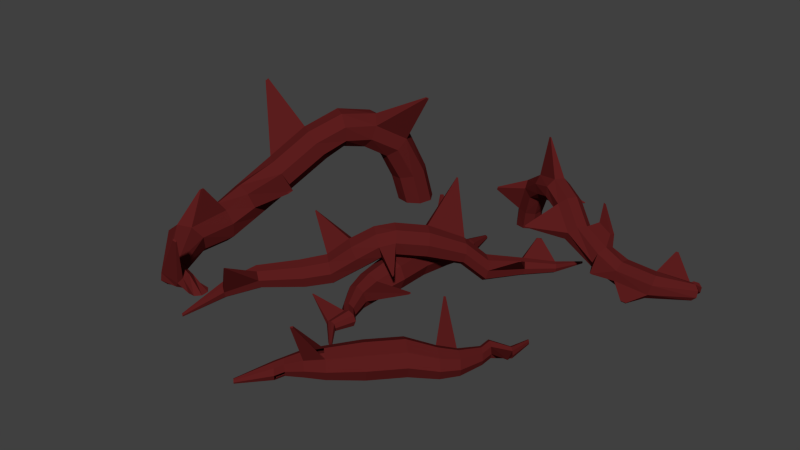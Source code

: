 # Source: Vine_Weed.blend  (saved by Blender 2.73.0; exported with 4.5.12 LTS)
import bpy
from mathutils import Matrix  # noqa: F401  (used for matrix-valued properties, if any)

bpy.ops.wm.read_factory_settings(use_empty=True)
scene = bpy.context.scene
scene.name = 'Scene'

# ---- collections
col_collection_1 = bpy.data.collections.new('Collection 1'); scene.collection.children.link(col_collection_1)

# ---- materials (node trees are filled in below, after node groups)
mat_vineweedred = bpy.data.materials.new('VineWeedRed')
mat_vineweedred.alpha_threshold = 0.0
mat_vineweedred.use_transparent_shadow = False
mat_vineweedred.diffuse_color = (0.1065, 0.01255, 0.01255, 1.0)
mat_vineweedred.specular_color = (1.0, 0.00464, 0.0)
mat_vineweedred.roughness = 0.5

# ---- material node trees

# ---- world
world_world = bpy.data.worlds.new('World'); scene.world = world_world
world_world.color = (0.05088, 0.05088, 0.05088)
world_world.use_sun_shadow = False
world_world.sun_shadow_jitter_overblur = 0.0
world_world.cycles.sampling_method = 'MANUAL'
world_world.cycles.sample_map_resolution = 256

# ---- meshes
me_cylinder_001 = bpy.data.meshes.new('Cylinder.001')
me_cylinder_001.from_pydata([(0.419, 2.17, -3.543), (0.419, 2.17, -1.543), (1.126, 1.877, -3.543), (1.126, 1.877, -1.543), (1.419, 1.17, -3.543), (1.419, 1.17, -1.543), (1.126, 0.463, -3.543), (1.126, 0.463, -1.543), (0.419, 0.1701, -3.543), (0.419, 0.1701, -1.543), (-0.2881, 0.463, -3.543), (-0.2881, 0.463, -1.543), (-0.581, 1.17, -3.543), (-0.581, 1.17, -1.543), (-0.2881, 1.877, -3.543), (-0.2881, 1.877, -1.543), (0.1597, 1.727, -0.0209), (0.7505, 1.482, -0.0209), (0.9953, 0.8911, -0.0209), (0.7505, 0.3003, -0.0209), (0.1597, 0.05557, -0.0209), (-0.4312, 0.3003, -0.0209), (-0.6759, 0.8911, -0.0209), (-0.4312, 1.482, -0.0209), (0.2199, 1.437, 1.006), (0.7007, 1.237, 1.006), (0.8998, 0.7566, 1.006), (0.7007, 0.2758, 1.006), (0.2199, 0.07666, 1.006), (-0.2609, 0.2758, 1.006), (-0.46, 0.7566, 1.006), (-0.2609, 1.237, 1.006), (0.7553, 1.14, 2.228), (1.088, 1.002, 2.228), (1.226, 0.669, 2.228), (1.088, 0.336, 2.228), (0.7553, 0.198, 2.228), (0.4223, 0.336, 2.228), (0.2843, 0.669, 2.228), (0.4223, 1.002, 2.228), (1.236, 1.167, 2.746), (1.569, 1.029, 2.746), (1.707, 0.6958, 2.746), (1.569, 0.3628, 2.746), (1.236, 0.2248, 2.746), (0.9033, 0.3628, 2.746), (0.7653, 0.6958, 2.746), (0.9033, 1.029, 2.746), (1.918, 0.6035, 4.892), (2.011, 0.5649, 4.892), (2.05, 0.4718, 4.892), (2.011, 0.3787, 4.892), (1.918, 0.3401, 4.892), (1.825, 0.3787, 4.892), (1.786, 0.4718, 4.892), (1.825, 0.5649, 4.892), (3.798, 2.28, 0.9823), (0.419, 2.17, -3.543), (3.777, 2.331, 0.9823), (1.126, 1.877, -3.543), (3.808, 2.294, 0.8728), (1.419, 1.17, -3.543), (3.782, 2.357, 0.8728), (1.126, 0.463, -3.543), (-0.2892, 3.705, -6.981), (0.419, 0.1701, -3.543), (-0.2174, 3.735, -6.981), (-0.2881, 0.463, -3.543), (-0.3537, 3.746, -6.83), (-0.581, 1.17, -3.543), (-0.2654, 3.783, -6.83), (-0.2881, 1.877, -3.543), (0.7462, 1.79, -5.409), (1.337, 1.545, -5.409), (1.582, 0.954, -5.409), (1.337, 0.3631, -5.409), (0.7462, 0.1184, -5.409), (0.1554, 0.3631, -5.409), (-0.08932, 0.954, -5.409), (0.1554, 1.545, -5.409), (1.068, 1.472, -6.421), (1.549, 1.273, -6.421), (1.748, 0.7919, -6.421), (1.549, 0.3111, -6.421), (1.068, 0.112, -6.421), (0.5871, 0.3111, -6.421), (0.3879, 0.7919, -6.421), (0.5871, 1.273, -6.421), (1.35, 0.995, -7.313), (1.683, 0.8571, -7.313), (1.821, 0.5241, -7.313), (1.683, 0.1911, -7.313), (1.35, 0.05317, -7.313), (1.017, 0.1911, -7.313), (0.8791, 0.5241, -7.313), (1.017, 0.8571, -7.313), (1.107, 0.9746, -7.831), (1.44, 0.8367, -7.831), (1.578, 0.5037, -7.831), (1.44, 0.1707, -7.831), (1.107, 0.0328, -7.831), (0.7738, 0.1707, -7.831), (0.6359, 0.5037, -7.831), (0.7738, 0.8367, -7.831), (0.8694, 0.3694, -9.765), (0.9625, 0.3308, -9.765), (1.001, 0.2377, -9.765), (0.9625, 0.1446, -9.765), (0.8694, 0.106, -9.765), (0.7763, 0.1446, -9.765), (0.7377, 0.2377, -9.765), (0.7763, 0.3308, -9.765), (0.939, 0.896, 3.777), (0.7213, 0.8059, 3.777), (0.6311, 0.5881, 3.777), (0.7213, 0.3704, 3.777), (0.939, 0.2802, 3.777), (1.157, 0.3704, 3.777), (1.247, 0.5881, 3.777), (1.157, 0.8059, 3.777), (-0.9549, 1.484, 3.087), (-0.9481, 1.501, 3.087), (-0.9571, 1.49, 3.138), (-0.9616, 1.479, 3.138), (2.302, 2.369, -5.37), (2.696, 2.698, -5.118), (0.2302, 3.999, -2.104), (1.4, 3.67, -3.498), (-0.2571, 3.593, -2.417), (0.9128, 3.264, -3.811), (-0.4243, 2.905, -2.395), (0.7456, 2.576, -3.789), (-0.1734, 2.34, -2.051), (0.9965, 2.011, -3.445), (0.3486, 2.228, -1.587), (1.518, 1.899, -2.981), (0.8359, 2.635, -1.274), (2.006, 2.306, -2.668), (1.003, 3.322, -1.296), (2.173, 2.993, -2.69), (0.7522, 3.887, -1.64), (1.922, 3.558, -3.034), (2.168, 1.815, -5.353), (2.37, 1.359, -5.075), (2.791, 1.268, -4.7), (3.184, 1.597, -4.448), (3.319, 2.151, -4.466), (3.117, 2.607, -4.743), (3.149, 1.242, -6.294), (3.542, 1.57, -6.041), (3.014, 0.6877, -6.276), (3.216, 0.2317, -5.999), (3.638, 0.1412, -5.624), (4.031, 0.4693, -5.371), (4.165, 1.024, -5.389), (3.963, 1.48, -5.667), (4.597, 0.821, -7.951), (4.854, 1.07, -7.786), (4.509, 0.4591, -7.939), (4.641, 0.1615, -7.758), (4.916, 0.1024, -7.514), (5.173, 0.3166, -7.349), (5.261, 0.6784, -7.36), (5.128, 1.011, -7.541), (5.952, 0.5737, -9.226), (6.123, 0.7168, -9.116), (5.893, 0.3319, -9.218), (5.981, 0.1331, -9.097), (6.165, 0.0936, -8.934), (6.336, 0.2367, -8.824), (6.395, 0.4784, -8.831), (6.307, 0.6773, -8.952), (6.838, 0.2195, -10.88), (6.874, 0.249, -10.86), (6.826, 0.1698, -10.88), (6.844, 0.1289, -10.86), (6.882, 0.1207, -10.82), (6.917, 0.1502, -10.8), (6.929, 0.1999, -10.8), (6.911, 0.2409, -10.83), (-0.4892, 3.881, -1.243), (-0.8764, 3.512, -1.707), (-0.8969, 2.837, -1.917), (-0.5387, 2.25, -1.75), (-0.01162, 2.095, -1.304), (0.3756, 2.463, -0.8399), (0.3961, 3.139, -0.63), (0.03793, 3.726, -0.797), (-1.482, 3.16, -0.3457), (-1.782, 2.873, -0.9188), (-1.683, 2.279, -1.291), (-1.243, 1.727, -1.245), (-0.7199, 1.539, -0.8072), (-0.4197, 1.826, -0.2341), (-0.5186, 2.42, 0.1384), (-0.9585, 2.972, 0.09221), (-2.478, 2.159, 0.3638), (-2.856, 1.828, -0.06323), (-2.905, 1.197, -0.2515), (-2.596, 0.636, -0.09085), (-2.109, 0.4742, 0.3247), (-1.73, 0.806, 0.7517), (-1.681, 1.437, 0.94), (-1.991, 1.998, 0.7793), (-3.504, 1.933, 1.488), (-3.864, 1.618, 1.083), (-3.91, 1.019, 0.9048), (-3.616, 0.4876, 1.057), (-3.155, 0.3341, 1.451), (-2.795, 0.6488, 1.856), (-2.749, 1.247, 2.035), (-3.042, 1.779, 1.883), (-5.119, 1.733, 3.167), (-5.411, 1.478, 2.838), (-5.449, 0.9911, 2.693), (-5.21, 0.5589, 2.816), (-4.835, 0.4341, 3.137), (-4.543, 0.6899, 3.466), (-4.505, 1.176, 3.611), (-4.744, 1.609, 3.487), (-5.902, 1.187, 4.938), (-6.099, 1.015, 4.716), (-6.125, 0.6865, 4.618), (-5.964, 0.395, 4.702), (-5.71, 0.3109, 4.918), (-5.513, 0.4834, 5.14), (-5.488, 0.8115, 5.238), (-5.649, 1.103, 5.154), (-6.007, 0.4939, 7.723), (-6.05, 0.4564, 7.675), (-6.056, 0.3852, 7.653), (-6.021, 0.3218, 7.672), (-5.966, 0.3036, 7.718), (-5.923, 0.341, 7.767), (-5.917, 0.4123, 7.788), (-5.952, 0.4756, 7.77), (-4.44, 2.986, 5.942), (-4.446, 2.997, 5.939), (-4.465, 2.982, 5.983), (-4.469, 2.989, 5.981), (-3.732, 4.213, -0.188), (-3.746, 4.2, -0.2147), (-3.778, 4.166, -0.1549), (-3.796, 4.151, -0.1748), (2.204, 2.462, 0.3163), (2.223, 2.542, 0.3138), (2.151, 2.442, 0.3666), (2.153, 2.521, 0.391), (1.139, 5.359, -6.48), (1.154, 5.371, -6.47), (1.106, 5.407, -6.41), (1.087, 5.392, -6.421), (5.756, 1.911, -5.925), (5.74, 1.945, -5.946), (5.838, 1.881, -6.073), (5.828, 1.903, -6.087), (4.852, 1.806, -9.053), (4.89, 1.837, -9.029), (5.049, 1.773, -9.238), (5.074, 1.793, -9.222), (-5.207, 0.2568, -12.33), (-5.529, 2.36, -11.97), (-4.755, 0.2602, -11.6), (-5.064, 2.308, -11.25), (-4.949, 0.2599, -10.77), (-5.237, 2.154, -10.43), (-5.675, 0.2562, -10.32), (-5.946, 1.987, -9.981), (-6.507, 0.2512, -10.51), (-6.776, 1.905, -10.17), (-6.959, 0.2478, -11.24), (-7.24, 1.957, -10.89), (-6.766, 0.2481, -12.07), (-7.067, 2.111, -11.71), (-6.04, 0.2518, -12.52), (-6.358, 2.278, -12.16), (-6.025, 5.068, -10.8), (-5.552, 4.713, -10.14), (-5.712, 4.112, -9.506), (-6.412, 3.619, -9.271), (-7.241, 3.521, -9.573), (-7.714, 3.877, -10.24), (-7.553, 4.477, -10.87), (-6.854, 4.971, -11.1), (-6.986, 6.393, -8.914), (-6.482, 5.862, -8.41), (-6.572, 5.046, -8.074), (-7.203, 4.421, -8.101), (-8.005, 4.355, -8.477), (-8.508, 4.885, -8.98), (-8.418, 5.702, -9.317), (-7.787, 6.326, -9.289), (-7.874, 6.751, -6.859), (-7.344, 6.093, -6.587), (-7.357, 5.208, -6.652), (-7.906, 4.614, -7.017), (-8.669, 4.658, -7.468), (-9.2, 5.316, -7.74), (-9.187, 6.201, -7.675), (-8.638, 6.795, -7.31), (-8.844, 5.942, -4.965), (-8.152, 5.39, -4.902), (-7.924, 4.623, -5.285), (-8.293, 4.09, -5.891), (-9.044, 4.103, -6.364), (-9.737, 4.655, -6.428), (-9.965, 5.422, -6.045), (-9.595, 5.956, -5.439), (-10.02, 4.297, -3.135), (-9.328, 3.745, -3.072), (-9.1, 2.977, -3.455), (-9.469, 2.444, -4.061), (-10.22, 2.457, -4.534), (-10.91, 3.009, -4.598), (-11.14, 3.777, -4.214), (-10.77, 4.31, -3.609), (-10.64, 3.371, -0.8987), (-9.809, 3.094, -0.7492), (-9.377, 2.325, -0.8495), (-9.595, 1.515, -1.141), (-10.34, 1.139, -1.453), (-11.17, 1.417, -1.602), (-11.6, 2.186, -1.502), (-11.38, 2.995, -1.211), (-10.87, 2.713, 0.7517), (-9.992, 2.598, 0.8058), (-9.451, 1.894, 0.8065), (-9.563, 1.015, 0.7535), (-10.26, 0.4757, 0.6778), (-11.14, 0.5914, 0.6237), (-11.68, 1.295, 0.6229), (-11.57, 2.174, 0.6759), (-10.85, 2.538, 3.741), (-10.04, 2.472, 3.381), (-9.585, 1.828, 2.973), (-9.751, 0.9836, 2.755), (-10.44, 0.4333, 2.855), (-11.25, 0.4996, 3.215), (-11.7, 1.144, 3.623), (-11.54, 1.988, 3.841), (-8.781, 1.737, 6.184), (-8.647, 1.723, 5.63), (-8.644, 1.321, 5.226), (-8.774, 0.766, 5.208), (-8.961, 0.3833, 5.588), (-9.095, 0.3971, 6.142), (-9.098, 0.7994, 6.546), (-8.968, 1.355, 6.564), (-7.707, 1.278, 6.127), (-7.671, 1.349, 5.707), (-7.821, 1.16, 5.353), (-8.07, 0.8203, 5.274), (-8.271, 0.5299, 5.516), (-8.307, 0.4586, 5.936), (-8.157, 0.6483, 6.29), (-7.909, 0.9877, 6.369), (-7.117, 0.3056, 5.966), (-6.819, 0.3177, 5.659), (-6.826, 0.3443, 5.232), (-7.133, 0.3699, 4.935), (-7.561, 0.3794, 4.942), (-7.859, 0.3674, 5.249), (-7.852, 0.3407, 5.677), (-7.545, 0.3152, 5.973), (1.47, 0.5029, -12.9), (1.712, 1.917, -12.68), (1.958, 0.5052, -13.2), (2.193, 1.883, -13.0), (2.518, 0.505, -13.07), (2.746, 1.779, -12.88), (2.822, 0.5025, -12.58), (3.048, 1.666, -12.4), (2.692, 0.4991, -12.02), (2.92, 1.611, -11.84), (2.204, 0.4969, -11.72), (2.438, 1.646, -11.53), (1.644, 0.497, -11.85), (1.885, 1.75, -11.65), (1.34, 0.4996, -12.34), (1.584, 1.862, -12.12), (2.496, 3.739, -12.35), (2.941, 3.5, -12.67), (3.367, 3.096, -12.56), (3.525, 2.764, -12.09), (3.322, 2.698, -11.53), (2.877, 2.937, -11.21), (2.45, 3.341, -11.32), (2.293, 3.673, -11.79), (3.765, 4.629, -11.7), (4.104, 4.272, -12.04), (4.33, 3.723, -11.98), (4.312, 3.303, -11.56), (4.059, 3.259, -11.02), (3.721, 3.615, -10.68), (3.494, 4.165, -10.74), (3.513, 4.584, -11.16), (5.147, 4.87, -11.11), (5.33, 4.428, -11.46), (5.286, 3.833, -11.45), (5.041, 3.433, -11.08), (4.738, 3.463, -10.57), (4.554, 3.905, -10.21), (4.598, 4.5, -10.22), (4.844, 4.9, -10.59), (6.421, 4.326, -10.45), (6.463, 3.955, -10.92), (6.205, 3.439, -11.07), (5.798, 3.08, -10.82), (5.48, 3.089, -10.32), (5.437, 3.461, -9.853), (5.695, 3.977, -9.7), (6.102, 4.335, -9.948), (7.651, 3.22, -9.662), (7.694, 2.848, -10.13), (7.436, 2.332, -10.28), (7.029, 1.974, -10.03), (6.71, 1.983, -9.528), (6.668, 2.354, -9.062), (6.925, 2.87, -8.909), (7.333, 3.229, -9.157), (9.155, 2.597, -9.246), (9.256, 2.411, -9.804), (9.188, 1.894, -10.1), (8.992, 1.349, -9.948), (8.783, 1.096, -9.45), (8.682, 1.283, -8.892), (8.749, 1.8, -8.601), (8.946, 2.345, -8.748), (10.27, 2.155, -9.09), (10.3, 2.077, -9.681), (10.3, 1.604, -10.05), (10.27, 1.013, -9.97), (10.22, 0.6501, -9.498), (10.18, 0.7279, -8.908), (10.18, 1.201, -8.543), (10.21, 1.792, -8.619), (12.28, 2.037, -9.105), (12.03, 1.993, -9.649), (11.76, 1.56, -9.955), (11.61, 0.9917, -9.843), (11.68, 0.6216, -9.38), (11.92, 0.6662, -8.836), (12.2, 1.099, -8.53), (12.34, 1.667, -8.641), (13.92, 1.498, -10.5), (13.55, 1.489, -10.59), (13.27, 1.219, -10.59), (13.26, 0.8453, -10.5), (13.52, 0.588, -10.37), (13.89, 0.5973, -10.28), (14.16, 0.8678, -10.28), (14.17, 1.241, -10.37), (13.99, 1.008, -11.22), (13.8, 1.221, -11.24), (13.53, 1.268, -11.14), (13.35, 1.122, -10.97), (13.36, 0.8683, -10.84), (13.55, 0.6552, -10.81), (13.81, 0.6079, -10.92), (14.0, 0.7541, -11.08), (13.77, 0.5357, -11.61), (13.57, 0.5438, -11.82), (13.28, 0.5617, -11.81), (13.08, 0.5789, -11.6), (13.08, 0.5854, -11.32), (13.29, 0.5772, -11.12), (13.58, 0.5594, -11.12), (13.78, 0.5422, -11.33), (-6.961, 3.986, -1.569), (-6.931, 3.884, -1.62), (-7.025, 3.899, -1.26), (-6.967, 3.797, -1.274), (-12.01, 8.542, -4.974), (-11.98, 8.585, -4.925), (-12.1, 8.409, -4.826), (-12.07, 8.452, -4.778), (-10.26, 4.408, 2.141), (-10.18, 4.398, 2.146), (-10.26, 4.393, 2.411), (-10.19, 4.387, 2.378), (-7.241, 4.097, 6.806), (-7.275, 4.028, 6.875), (-7.046, 4.014, 6.796), (-7.083, 3.961, 6.84), (-3.739, 7.835, -9.964), (-3.703, 7.808, -9.914), (-3.812, 7.936, -9.82), (-3.773, 7.895, -9.782), (-9.675, 2.779, -11.59), (-9.668, 2.786, -11.63), (-9.694, 2.858, -11.57), (-9.687, 2.883, -11.59), (0.7391, 2.893, -10.93), (0.7067, 2.905, -10.98), (0.7998, 3.064, -10.89), (0.7829, 3.099, -10.94), (5.653, 2.914, -12.7), (5.669, 2.882, -12.65), (5.746, 2.975, -12.64), (5.745, 2.934, -12.6), (3.891, 6.969, -11.36), (3.871, 6.965, -11.31), (3.998, 6.987, -11.31), (3.974, 6.99, -11.27), (4.977, 3.21, -7.544), (4.99, 3.235, -7.536), (5.037, 3.156, -7.505), (5.05, 3.181, -7.498), (8.219, 4.619, -10.26), (8.222, 4.591, -10.3), (8.335, 4.571, -10.23), (8.343, 4.557, -10.27), (9.15, 3.089, -10.02), (8.254, 3.34, -10.2), (8.229, 3.553, -9.935), (9.093, 3.196, -9.696), (10.93, 0.421, -8.088), (10.93, 0.4996, -8.027), (11.22, 0.4107, -8.076), (11.26, 0.4827, -8.025), (12.18, 2.489, -11.44), (12.16, 2.454, -11.46), (12.3, 2.449, -11.51), (12.28, 2.427, -11.51), (9.494, 2.089, -7.053), (9.506, 2.124, -7.063), (9.585, 2.051, -7.05), (9.587, 2.089, -7.054), (4.817, 2.17, 5.629), (6.164, 2.17, 4.15), (4.295, 1.877, 5.153), (5.641, 1.877, 3.674), (4.078, 1.17, 4.956), (5.424, 1.17, 3.477), (4.295, 0.463, 5.153), (5.641, 0.463, 3.674), (4.817, 0.1701, 5.629), (6.164, 0.1701, 4.15), (5.34, 0.463, 6.105), (6.687, 0.463, 4.626), (5.557, 1.17, 6.302), (6.903, 1.17, 4.823), (5.34, 1.877, 6.105), (6.687, 1.877, 4.626), (7.38, 1.727, 3.199), (6.943, 1.482, 2.801), (6.762, 0.8911, 2.637), (6.943, 0.3003, 2.801), (7.38, 0.05557, 3.199), (7.817, 0.3003, 3.597), (7.998, 0.8911, 3.761), (7.817, 1.482, 3.597), (8.026, 1.437, 2.399), (7.671, 1.237, 2.075), (7.523, 0.7566, 1.941), (7.671, 0.2758, 2.075), (8.026, 0.07666, 2.399), (8.382, 0.2758, 2.723), (8.529, 0.7566, 2.857), (8.382, 1.237, 2.723), (8.453, 1.14, 1.135), (8.206, 1.002, 0.9111), (8.104, 0.669, 0.8182), (8.206, 0.336, 0.9111), (8.453, 0.198, 1.135), (8.699, 0.336, 1.359), (8.801, 0.669, 1.452), (8.699, 1.002, 1.359), (8.446, 1.167, 0.4284), (8.199, 1.029, 0.2043), (8.097, 0.6958, 0.1114), (8.199, 0.3628, 0.2043), (8.446, 0.2248, 0.4284), (8.692, 0.3628, 0.6525), (8.794, 0.6958, 0.7454), (8.692, 1.029, 0.6525), (9.386, 0.6035, -1.617), (9.317, 0.5649, -1.68), (9.289, 0.4718, -1.706), (9.317, 0.3787, -1.68), (9.386, 0.3401, -1.617), (9.455, 0.3787, -1.555), (9.483, 0.4718, -1.529), (9.455, 0.5649, -1.555), (5.364, 2.28, 0.008149), (4.817, 2.17, 5.629), (5.38, 2.331, 0.02245), (4.295, 1.877, 5.153), (5.283, 2.294, 0.0823), (4.078, 1.17, 4.956), (5.302, 2.357, 0.09987), (4.295, 0.463, 5.153), (3.027, 3.705, 8.648), (4.817, 0.1701, 5.629), (2.974, 3.735, 8.6), (5.34, 0.463, 6.105), (3.176, 3.746, 8.58), (5.557, 1.17, 6.302), (3.111, 3.783, 8.521), (5.34, 1.877, 6.105), (3.319, 1.79, 6.789), (2.882, 1.545, 6.391), (2.701, 0.954, 6.227), (2.882, 0.3631, 6.391), (3.319, 0.1184, 6.789), (3.756, 0.3631, 7.187), (3.937, 0.954, 7.351), (3.756, 1.545, 7.187), (2.4, 1.472, 7.321), (2.044, 1.273, 6.998), (1.897, 0.7919, 6.864), (2.044, 0.3111, 6.998), (2.4, 0.112, 7.321), (2.755, 0.3111, 7.645), (2.903, 0.7919, 7.779), (2.755, 1.273, 7.645), (1.591, 0.995, 7.791), (1.345, 0.8571, 7.566), (1.243, 0.5241, 7.474), (1.345, 0.1911, 7.566), (1.591, 0.05317, 7.791), (1.837, 0.1911, 8.015), (1.939, 0.5241, 8.108), (1.837, 0.8571, 8.015), (1.422, 0.9746, 8.337), (1.176, 0.8367, 8.113), (1.074, 0.5037, 8.02), (1.176, 0.1707, 8.113), (1.422, 0.0328, 8.337), (1.669, 0.1707, 8.561), (1.771, 0.5037, 8.654), (1.669, 0.8367, 8.561), (0.2961, 0.3694, 9.928), (0.2272, 0.3308, 9.865), (0.1987, 0.2377, 9.839), (0.2272, 0.1446, 9.865), (0.2961, 0.106, 9.928), (0.3649, 0.1446, 9.99), (0.3934, 0.2377, 10.02), (0.3649, 0.3308, 9.99), (9.36, 0.896, -0.1342), (9.521, 0.8059, 0.01233), (9.587, 0.5881, 0.07303), (9.521, 0.3704, 0.01233), (9.36, 0.2802, -0.1342), (9.199, 0.3704, -0.2808), (9.132, 0.5881, -0.3415), (9.199, 0.8059, -0.2808), (10.3, 1.484, 1.651), (10.29, 1.501, 1.646), (10.33, 1.49, 1.614), (10.34, 1.479, 1.617)], [], [(0, 1, 3, 2), (2, 3, 5, 4), (4, 5, 7, 6), (6, 7, 9, 8), (8, 9, 11, 10), (10, 11, 13, 12), (1, 15, 23, 16), (14, 15, 1, 0), (12, 13, 15, 14), (0, 2, 4, 6, 8, 10, 12, 14), (16, 23, 31, 24), (15, 13, 22, 23), (13, 11, 21, 22), (11, 9, 20, 21), (9, 7, 19, 20), (7, 5, 18, 19), (5, 3, 17, 18), (3, 1, 16, 17), (24, 31, 39, 32), (23, 22, 30, 31), (22, 21, 29, 30), (21, 20, 28, 29), (20, 19, 27, 28), (19, 18, 26, 27), (17, 25, 58, 62), (17, 16, 24, 25), (32, 39, 47, 40), (31, 30, 38, 39), (30, 29, 37, 38), (29, 28, 36, 37), (28, 27, 35, 36), (27, 26, 34, 35), (26, 25, 33, 34), (25, 24, 32, 33), (112, 113, 55, 48), (39, 38, 46, 47), (38, 37, 45, 46), (37, 36, 44, 45), (36, 35, 43, 44), (35, 34, 42, 43), (34, 33, 41, 42), (33, 32, 40, 41), (49, 48, 55, 54, 53, 52, 51, 50), (113, 114, 54, 55), (114, 115, 53, 54), (115, 116, 52, 53), (116, 117, 51, 52), (117, 118, 50, 51), (118, 119, 49, 50), (119, 112, 48, 49), (18, 17, 62, 60), (25, 26, 56, 58), (26, 18, 60, 56), (60, 62, 58, 56), (79, 72, 70, 68), (80, 87, 64, 66), (57, 72, 79, 71), (72, 80, 66, 70), (70, 66, 64, 68), (87, 79, 68, 64), (71, 79, 78, 69), (69, 78, 77, 67), (67, 77, 76, 65), (65, 76, 75, 63), (63, 75, 74, 61), (61, 74, 73, 59), (59, 73, 72, 57), (80, 88, 95, 87), (79, 87, 86, 78), (78, 86, 85, 77), (77, 85, 84, 76), (76, 84, 83, 75), (75, 83, 82, 74), (74, 82, 81, 73), (73, 81, 80, 72), (88, 96, 103, 95), (87, 95, 94, 86), (86, 94, 93, 85), (85, 93, 92, 84), (84, 92, 91, 83), (83, 91, 90, 82), (82, 90, 89, 81), (81, 89, 88, 80), (96, 104, 111, 103), (95, 103, 102, 94), (94, 102, 101, 93), (93, 101, 100, 92), (92, 100, 99, 91), (91, 99, 98, 90), (90, 98, 97, 89), (89, 97, 96, 88), (105, 106, 107, 108, 109, 110, 111, 104), (103, 111, 110, 102), (102, 110, 109, 101), (101, 109, 108, 100), (100, 108, 107, 99), (99, 107, 106, 98), (98, 106, 105, 97), (97, 105, 104, 96), (41, 40, 112, 119), (42, 41, 119, 118), (43, 42, 118, 117), (44, 43, 117, 116), (45, 44, 116, 115), (46, 45, 115, 114), (114, 113, 122, 123), (40, 47, 113, 112), (121, 120, 123, 122), (46, 114, 123, 120), (113, 47, 121, 122), (47, 46, 120, 121), (145, 144, 152, 153), (133, 131, 142, 143), (126, 127, 129, 128), (146, 145, 153, 154), (135, 133, 143, 144), (128, 129, 131, 130), (143, 142, 150, 151), (137, 135, 144, 145), (130, 131, 133, 132), (142, 124, 148, 150), (139, 137, 145, 146), (132, 133, 135, 134), (148, 149, 157, 156), (141, 139, 146, 147), (134, 135, 137, 136), (125, 124, 248, 249), (124, 125, 149, 148), (136, 137, 139, 138), (127, 141, 147, 125), (140, 141, 127, 126), (138, 139, 141, 140), (144, 143, 151, 152), (131, 129, 124, 142), (140, 126, 180, 187), (147, 146, 154, 155), (125, 147, 155, 149), (157, 165, 259, 257), (150, 148, 156, 158), (151, 150, 158, 159), (152, 151, 159, 160), (153, 152, 160, 161), (154, 153, 161, 162), (163, 155, 253, 255), (149, 155, 163, 157), (164, 165, 173, 172), (158, 156, 164, 166), (159, 158, 166, 167), (160, 159, 167, 168), (161, 160, 168, 169), (162, 161, 169, 170), (163, 162, 170, 171), (157, 163, 171, 165), (172, 173, 179, 178, 177, 176, 175, 174), (166, 164, 172, 174), (167, 166, 174, 175), (168, 167, 175, 176), (169, 168, 176, 177), (170, 169, 177, 178), (171, 170, 178, 179), (165, 171, 179, 173), (187, 180, 188, 195), (138, 140, 187, 186), (185, 136, 244, 246), (134, 136, 185, 184), (132, 134, 184, 183), (130, 132, 183, 182), (128, 130, 182, 181), (126, 128, 181, 180), (195, 188, 196, 203), (186, 187, 195, 194), (185, 186, 194, 193), (184, 185, 193, 192), (183, 184, 192, 191), (182, 183, 191, 190), (181, 182, 190, 189), (180, 181, 189, 188), (203, 196, 204, 211), (194, 195, 203, 202), (193, 194, 202, 201), (192, 193, 201, 200), (191, 192, 200, 199), (190, 191, 199, 198), (189, 190, 198, 197), (189, 197, 243, 241), (211, 204, 212, 219), (202, 203, 211, 210), (201, 202, 210, 209), (200, 201, 209, 208), (199, 200, 208, 207), (198, 199, 207, 206), (197, 198, 206, 205), (196, 197, 205, 204), (219, 212, 220, 227), (210, 211, 219, 218), (209, 210, 218, 217), (208, 209, 217, 216), (207, 208, 216, 215), (206, 207, 215, 214), (205, 206, 214, 213), (204, 205, 213, 212), (227, 220, 228, 235), (226, 218, 236, 238), (217, 218, 226, 225), (216, 217, 225, 224), (215, 216, 224, 223), (214, 215, 223, 222), (213, 214, 222, 221), (212, 213, 221, 220), (228, 229, 230, 231, 232, 233, 234, 235), (226, 227, 235, 234), (225, 226, 234, 233), (224, 225, 233, 232), (223, 224, 232, 231), (222, 223, 231, 230), (221, 222, 230, 229), (220, 221, 229, 228), (236, 237, 239, 238), (219, 227, 239, 237), (227, 226, 238, 239), (218, 219, 237, 236), (240, 241, 243, 242), (196, 188, 240, 242), (197, 196, 242, 243), (188, 189, 241, 240), (244, 245, 247, 246), (138, 186, 247, 245), (186, 185, 246, 247), (136, 138, 245, 244), (251, 250, 249, 248), (127, 125, 249, 250), (129, 127, 250, 251), (124, 129, 251, 248), (253, 252, 254, 255), (154, 162, 254, 252), (162, 163, 255, 254), (155, 154, 252, 253), (256, 257, 259, 258), (164, 156, 256, 258), (165, 164, 258, 259), (156, 157, 257, 256), (260, 261, 263, 262), (262, 263, 265, 264), (264, 265, 267, 266), (266, 267, 269, 268), (268, 269, 271, 270), (270, 271, 273, 272), (261, 275, 283, 276), (274, 275, 261, 260), (272, 273, 275, 274), (260, 262, 264, 266, 268, 270, 272, 274), (276, 283, 291, 284), (275, 273, 282, 283), (271, 281, 490, 488), (271, 269, 280, 281), (269, 267, 279, 280), (267, 265, 278, 279), (265, 263, 277, 278), (263, 261, 276, 277), (284, 291, 299, 292), (283, 282, 290, 291), (282, 281, 289, 290), (281, 280, 288, 289), (280, 279, 287, 288), (279, 278, 286, 287), (278, 277, 285, 286), (285, 277, 485, 487), (292, 299, 307, 300), (291, 290, 298, 299), (290, 289, 297, 298), (289, 288, 296, 297), (288, 287, 295, 296), (287, 286, 294, 295), (286, 285, 293, 294), (285, 284, 292, 293), (300, 307, 315, 308), (299, 298, 306, 307), (298, 297, 305, 306), (297, 296, 304, 305), (296, 295, 303, 304), (295, 294, 302, 303), (294, 293, 301, 302), (293, 292, 300, 301), (308, 315, 323, 316), (306, 314, 474, 472), (306, 305, 313, 314), (305, 304, 312, 313), (304, 303, 311, 312), (303, 302, 310, 311), (302, 301, 309, 310), (301, 300, 308, 309), (316, 323, 331, 324), (315, 314, 322, 323), (314, 313, 321, 322), (313, 312, 320, 321), (312, 311, 319, 320), (311, 310, 318, 319), (309, 317, 470, 468), (309, 308, 316, 317), (324, 331, 339, 332), (323, 322, 330, 331), (322, 321, 329, 330), (321, 320, 328, 329), (320, 319, 327, 328), (319, 318, 326, 327), (318, 317, 325, 326), (317, 316, 324, 325), (332, 339, 347, 340), (331, 330, 338, 339), (330, 329, 337, 338), (329, 328, 336, 337), (328, 327, 335, 336), (327, 326, 334, 335), (326, 325, 333, 334), (333, 325, 477, 479), (347, 355, 483, 481), (339, 338, 346, 347), (338, 337, 345, 346), (337, 336, 344, 345), (336, 335, 343, 344), (335, 334, 342, 343), (334, 333, 341, 342), (333, 332, 340, 341), (348, 355, 363, 356), (347, 346, 354, 355), (346, 345, 353, 354), (345, 344, 352, 353), (344, 343, 351, 352), (343, 342, 350, 351), (342, 341, 349, 350), (341, 340, 348, 349), (357, 356, 363, 362, 361, 360, 359, 358), (355, 354, 362, 363), (354, 353, 361, 362), (353, 352, 360, 361), (352, 351, 359, 360), (351, 350, 358, 359), (350, 349, 357, 358), (349, 348, 356, 357), (364, 365, 367, 366), (366, 367, 369, 368), (368, 369, 371, 370), (370, 371, 373, 372), (372, 373, 375, 374), (374, 375, 377, 376), (365, 379, 387, 380), (378, 379, 365, 364), (376, 377, 379, 378), (364, 366, 368, 370, 372, 374, 376, 378), (380, 387, 395, 388), (377, 386, 494, 492), (377, 375, 385, 386), (375, 373, 384, 385), (373, 371, 383, 384), (371, 369, 382, 383), (369, 367, 381, 382), (367, 365, 380, 381), (395, 403, 503, 501), (387, 386, 394, 395), (386, 385, 393, 394), (385, 384, 392, 393), (384, 383, 391, 392), (382, 390, 498, 496), (382, 381, 389, 390), (381, 380, 388, 389), (396, 403, 411, 404), (395, 394, 402, 403), (394, 393, 401, 402), (393, 392, 400, 401), (392, 391, 399, 400), (391, 390, 398, 399), (390, 389, 397, 398), (389, 388, 396, 397), (404, 411, 419, 412), (403, 402, 410, 411), (402, 401, 409, 410), (401, 400, 408, 409), (400, 399, 407, 408), (399, 398, 406, 407), (398, 397, 405, 406), (397, 396, 404, 405), (412, 419, 427, 420), (411, 410, 418, 419), (409, 417, 506, 504), (409, 408, 416, 417), (408, 407, 415, 416), (407, 406, 414, 415), (406, 405, 413, 414), (405, 404, 412, 413), (420, 427, 435, 428), (419, 418, 426, 427), (418, 417, 425, 426), (417, 416, 424, 425), (416, 415, 423, 424), (415, 414, 422, 423), (414, 413, 421, 422), (512, 513, 509, 511), (428, 435, 443, 436), (426, 434, 526, 524), (426, 425, 433, 434), (425, 424, 432, 433), (424, 423, 431, 432), (423, 422, 430, 431), (422, 421, 429, 430), (421, 420, 428, 429), (436, 443, 451, 444), (435, 434, 442, 443), (433, 441, 518, 516), (433, 432, 440, 441), (432, 431, 439, 440), (431, 430, 438, 439), (430, 429, 437, 438), (429, 428, 436, 437), (444, 451, 459, 452), (443, 442, 450, 451), (442, 441, 449, 450), (441, 440, 448, 449), (440, 439, 447, 448), (439, 438, 446, 447), (437, 445, 522, 520), (437, 436, 444, 445), (452, 459, 467, 460), (451, 450, 458, 459), (450, 449, 457, 458), (449, 448, 456, 457), (448, 447, 455, 456), (447, 446, 454, 455), (446, 445, 453, 454), (445, 444, 452, 453), (461, 460, 467, 466, 465, 464, 463, 462), (459, 458, 466, 467), (458, 457, 465, 466), (457, 456, 464, 465), (456, 455, 463, 464), (455, 454, 462, 463), (454, 453, 461, 462), (453, 452, 460, 461), (469, 468, 470, 471), (318, 310, 469, 471), (317, 318, 471, 470), (310, 309, 468, 469), (473, 472, 474, 475), (315, 307, 473, 475), (314, 315, 475, 474), (307, 306, 472, 473), (477, 476, 478, 479), (324, 332, 478, 476), (332, 333, 479, 478), (325, 324, 476, 477), (480, 481, 483, 482), (348, 340, 480, 482), (355, 348, 482, 483), (340, 347, 481, 480), (485, 484, 486, 487), (276, 284, 486, 484), (284, 285, 487, 486), (277, 276, 484, 485), (489, 488, 490, 491), (282, 273, 489, 491), (281, 282, 491, 490), (273, 271, 488, 489), (493, 492, 494, 495), (387, 379, 493, 495), (386, 387, 495, 494), (379, 377, 492, 493), (497, 496, 498, 499), (391, 383, 497, 499), (390, 391, 499, 498), (383, 382, 496, 497), (500, 501, 503, 502), (396, 388, 500, 502), (403, 396, 502, 503), (388, 395, 501, 500), (505, 504, 506, 507), (418, 410, 505, 507), (417, 418, 507, 506), (410, 409, 504, 505), (509, 508, 510, 511), (514, 515, 510, 508), (515, 512, 511, 510), (513, 514, 508, 509), (413, 412, 514, 513), (420, 421, 512, 515), (412, 420, 515, 514), (421, 413, 513, 512), (517, 516, 518, 519), (442, 434, 517, 519), (441, 442, 519, 518), (434, 433, 516, 517), (521, 520, 522, 523), (446, 438, 521, 523), (445, 446, 523, 522), (438, 437, 520, 521), (525, 524, 526, 527), (435, 427, 525, 527), (434, 435, 527, 526), (427, 426, 524, 525), (528, 529, 531, 530), (530, 531, 533, 532), (532, 533, 535, 534), (534, 535, 537, 536), (536, 537, 539, 538), (538, 539, 541, 540), (529, 543, 551, 544), (542, 543, 529, 528), (540, 541, 543, 542), (544, 551, 559, 552), (543, 541, 550, 551), (541, 539, 549, 550), (539, 537, 548, 549), (537, 535, 547, 548), (535, 533, 546, 547), (533, 531, 545, 546), (531, 529, 544, 545), (552, 559, 567, 560), (551, 550, 558, 559), (550, 549, 557, 558), (549, 548, 556, 557), (548, 547, 555, 556), (547, 546, 554, 555), (545, 553, 586, 590), (545, 544, 552, 553), (560, 567, 575, 568), (559, 558, 566, 567), (558, 557, 565, 566), (557, 556, 564, 565), (556, 555, 563, 564), (555, 554, 562, 563), (554, 553, 561, 562), (553, 552, 560, 561), (640, 641, 583, 576), (567, 566, 574, 575), (566, 565, 573, 574), (565, 564, 572, 573), (564, 563, 571, 572), (563, 562, 570, 571), (562, 561, 569, 570), (561, 560, 568, 569), (577, 576, 583, 582, 581, 580, 579, 578), (641, 642, 582, 583), (642, 643, 581, 582), (643, 644, 580, 581), (644, 645, 579, 580), (645, 646, 578, 579), (646, 647, 577, 578), (647, 640, 576, 577), (546, 545, 590, 588), (553, 554, 584, 586), (554, 546, 588, 584), (588, 590, 586, 584), (608, 615, 592, 594), (585, 600, 607, 599), (600, 608, 594, 598), (598, 594, 592, 596), (615, 607, 596, 592), (599, 607, 606, 597), (597, 606, 605, 595), (595, 605, 604, 593), (593, 604, 603, 591), (591, 603, 602, 589), (589, 602, 601, 587), (587, 601, 600, 585), (608, 616, 623, 615), (607, 615, 614, 606), (606, 614, 613, 605), (605, 613, 612, 604), (604, 612, 611, 603), (603, 611, 610, 602), (602, 610, 609, 601), (601, 609, 608, 600), (616, 624, 631, 623), (615, 623, 622, 614), (614, 622, 621, 613), (613, 621, 620, 612), (612, 620, 619, 611), (611, 619, 618, 610), (610, 618, 617, 609), (609, 617, 616, 608), (624, 632, 639, 631), (623, 631, 630, 622), (621, 629, 628, 620), (620, 628, 627, 619), (619, 627, 626, 618), (618, 626, 625, 617), (617, 625, 624, 616), (633, 634, 635, 636, 637, 638, 639, 632), (631, 639, 638, 630), (630, 638, 637, 629), (629, 637, 636, 628), (628, 636, 635, 627), (627, 635, 634, 626), (626, 634, 633, 625), (625, 633, 632, 624), (569, 568, 640, 647), (570, 569, 647, 646), (571, 570, 646, 645), (572, 571, 645, 644), (573, 572, 644, 643), (574, 573, 643, 642), (642, 641, 650, 651), (568, 575, 641, 640), (574, 642, 651, 648), (641, 575, 649, 650), (575, 574, 648, 649)])
me_cylinder_001.materials.append(mat_vineweedred)
me_cylinder_001.use_remesh_preserve_volume = False
me_cylinder_001.use_remesh_preserve_attributes = False
me_cylinder_001.use_mirror_vertex_groups = False
me_cylinder_001.update()

# ---- objects
ob_cylinder = bpy.data.objects.new('Cylinder', me_cylinder_001)

# ---- transforms, parenting, visibility, modifiers, constraints
ob_cylinder.location = (-0.1459, -0.8854, -0.4075)
ob_cylinder.rotation_euler = (1.571, -0.0, 0.0)
ob_cylinder.scale = (0.3482, 0.3482, 0.3482)
ob_cylinder.lineart.crease_threshold = 0.0

# ---- collection membership
col_collection_1.objects.link(ob_cylinder)

# ---- scene / render settings (as saved in the file)
scene.frame_start = 1; scene.frame_end = 250; scene.frame_set(1)
scene.render.engine = 'BLENDER_EEVEE_NEXT'
scene.render.resolution_percentage = 50
scene.render.dither_intensity = 0.0
scene.cycles.use_denoising = False
scene.cycles.samples = 10
scene.cycles.sampling_pattern = 'TABULATED_SOBOL'
scene.cycles.light_sampling_threshold = 0.0
scene.cycles.use_adaptive_sampling = False
scene.cycles.use_light_tree = False
scene.cycles.blur_glossy = 0.0
scene.cycles.pixel_filter_type = 'GAUSSIAN'
scene.cycles.sample_clamp_indirect = 0.0
scene.view_settings.view_transform = 'Standard'
bpy.context.view_layer.update()

# ---- added for rendering (the .blend has no active camera and no usable light): camera, sun
cam_auto = bpy.data.cameras.new('AutoCamera')
cam_auto.lens = 50.0
cam_auto.sensor_width = 36.0
cam_auto.clip_end = 1000.0
ob_auto_camera = bpy.data.objects.new('AutoCamera', cam_auto)
scene.collection.objects.link(ob_auto_camera)
ob_auto_camera.location = (11.843, -14.2842, 10.3954)
ob_auto_camera.rotation_euler = (1.09748, -7.21219e-08, 0.694738)
scene.camera = ob_auto_camera
light_auto_sun = bpy.data.lights.new('AutoSun', 'SUN')
light_auto_sun.energy = 3.0
light_auto_sun.angle = 0.0523599
ob_auto_sun = bpy.data.objects.new('AutoSun', light_auto_sun)
scene.collection.objects.link(ob_auto_sun)
ob_auto_sun.rotation_euler = (0.872665, 0.174533, 0.523599)
bpy.context.view_layer.update()

